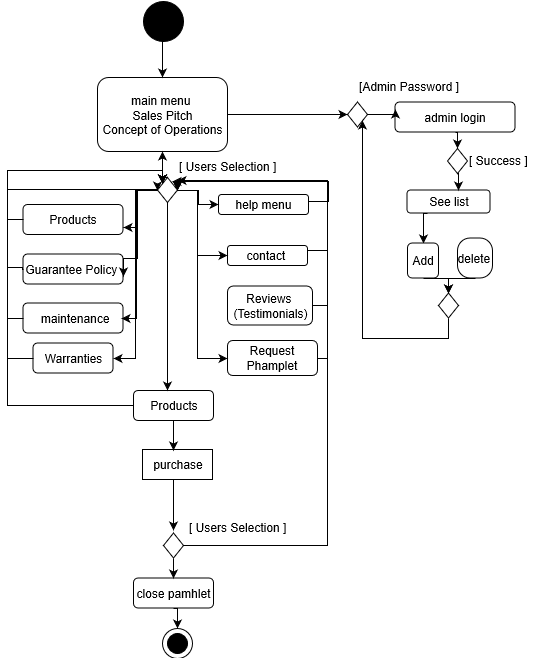

The diagram above was exported from draw.io. Its source (the exported page's mxGraphModel, read from the mxfile embedded in the PNG):
<mxGraphModel grid="1" shadow="0" math="0" pageHeight="1100" pageWidth="850" pageScale="1" page="1" fold="1" arrows="1" connect="1" tooltips="1" guides="1" gridSize="10" dy="815" dx="1095">
  <root>
    <mxCell id="0" />
    <mxCell id="1" parent="0" />
    <mxCell id="biiDCwzfy7UuCBSSAxUl-15" parent="1" target="xDFh9PjWCIjJ2Q53S59D-58" source="xDFh9PjWCIjJ2Q53S59D-2" edge="1" style="edgeStyle=orthogonalEdgeStyle;rounded=0;orthogonalLoop=1;jettySize=auto;html=1;exitX=0.5;exitY=1;exitDx=0;exitDy=0;entryX=0.5;entryY=0;entryDx=0;entryDy=0;">
      <mxGeometry as="geometry" relative="1" />
    </mxCell>
    <mxCell id="xDFh9PjWCIjJ2Q53S59D-2" value="" parent="1" style="ellipse;whiteSpace=wrap;html=1;aspect=fixed;gradientColor=none;fillColor=#000000;" vertex="1">
      <mxGeometry as="geometry" height="40" width="40" y="90.5" x="466" />
    </mxCell>
    <mxCell id="biiDCwzfy7UuCBSSAxUl-9" parent="1" target="xDFh9PjWCIjJ2Q53S59D-50" source="xDFh9PjWCIjJ2Q53S59D-4" edge="1" style="edgeStyle=orthogonalEdgeStyle;rounded=0;orthogonalLoop=1;jettySize=auto;html=1;exitX=0.5;exitY=1;exitDx=0;exitDy=0;entryX=0.5;entryY=0;entryDx=0;entryDy=0;">
      <mxGeometry as="geometry" relative="1" />
    </mxCell>
    <mxCell id="xDFh9PjWCIjJ2Q53S59D-4" value="admin login" parent="1" style="rounded=1;whiteSpace=wrap;html=1;fillColor=none;gradientColor=none;" vertex="1">
      <mxGeometry as="geometry" height="30" width="120" y="191.5" x="717.5" />
    </mxCell>
    <mxCell id="biiDCwzfy7UuCBSSAxUl-13" parent="1" target="xDFh9PjWCIjJ2Q53S59D-49" source="xDFh9PjWCIjJ2Q53S59D-6" edge="1" style="edgeStyle=orthogonalEdgeStyle;rounded=0;orthogonalLoop=1;jettySize=auto;html=1;exitX=0.25;exitY=1;exitDx=0;exitDy=0;entryX=0.5;entryY=0;entryDx=0;entryDy=0;">
      <mxGeometry as="geometry" relative="1" />
    </mxCell>
    <mxCell id="xDFh9PjWCIjJ2Q53S59D-6" value="See list" parent="1" style="rounded=1;whiteSpace=wrap;html=1;fillColor=none;gradientColor=none;" vertex="1">
      <mxGeometry as="geometry" height="23" width="83" y="279.5" x="729.5" />
    </mxCell>
    <mxCell id="biiDCwzfy7UuCBSSAxUl-32" parent="1" target="xDFh9PjWCIjJ2Q53S59D-4" source="xDFh9PjWCIjJ2Q53S59D-9" edge="1" style="edgeStyle=orthogonalEdgeStyle;rounded=0;orthogonalLoop=1;jettySize=auto;html=1;exitX=1;exitY=0.5;exitDx=0;exitDy=0;entryX=0;entryY=0.25;entryDx=0;entryDy=0;">
      <mxGeometry as="geometry" relative="1" />
    </mxCell>
    <mxCell id="xDFh9PjWCIjJ2Q53S59D-9" value="" parent="1" style="rhombus;whiteSpace=wrap;html=1;fillColor=none;gradientColor=none;" vertex="1">
      <mxGeometry as="geometry" height="25" width="20" y="191.5" x="670" />
    </mxCell>
    <mxCell id="xDFh9PjWCIjJ2Q53S59D-70" parent="1" target="xDFh9PjWCIjJ2Q53S59D-67" source="xDFh9PjWCIjJ2Q53S59D-49" edge="1" style="edgeStyle=orthogonalEdgeStyle;rounded=0;html=1;exitX=0.5;exitY=1;exitDx=0;exitDy=0;entryX=0.5;entryY=0;entryDx=0;entryDy=0;jettySize=auto;orthogonalLoop=1;">
      <mxGeometry as="geometry" relative="1" />
    </mxCell>
    <mxCell id="xDFh9PjWCIjJ2Q53S59D-49" value="Add" parent="1" style="rounded=1;whiteSpace=wrap;html=1;" vertex="1">
      <mxGeometry as="geometry" height="35" width="31" y="332.5" x="730" />
    </mxCell>
    <mxCell id="biiDCwzfy7UuCBSSAxUl-11" parent="1" target="xDFh9PjWCIjJ2Q53S59D-6" source="xDFh9PjWCIjJ2Q53S59D-50" edge="1" style="edgeStyle=orthogonalEdgeStyle;rounded=0;orthogonalLoop=1;jettySize=auto;html=1;exitX=0.5;exitY=1;exitDx=0;exitDy=0;entryX=0.622;entryY=0.008;entryDx=0;entryDy=0;entryPerimeter=0;">
      <mxGeometry as="geometry" relative="1" />
    </mxCell>
    <mxCell id="xDFh9PjWCIjJ2Q53S59D-50" value="" parent="1" style="rhombus;whiteSpace=wrap;html=1;fillColor=none;gradientColor=none;" vertex="1">
      <mxGeometry as="geometry" height="25" width="20" y="238" x="770" />
    </mxCell>
    <mxCell id="xDFh9PjWCIjJ2Q53S59D-71" parent="1" target="xDFh9PjWCIjJ2Q53S59D-67" source="xDFh9PjWCIjJ2Q53S59D-54" edge="1" style="edgeStyle=orthogonalEdgeStyle;rounded=0;html=1;exitX=0.5;exitY=1;exitDx=0;exitDy=0;entryX=0.5;entryY=0;entryDx=0;entryDy=0;jettySize=auto;orthogonalLoop=1;">
      <mxGeometry as="geometry" relative="1" />
    </mxCell>
    <mxCell id="xDFh9PjWCIjJ2Q53S59D-54" value="delete&amp;nbsp;" parent="1" style="rounded=1;whiteSpace=wrap;html=1;arcSize=36;" vertex="1">
      <mxGeometry as="geometry" height="40" width="35" y="327.5" x="780" />
    </mxCell>
    <mxCell id="biiDCwzfy7UuCBSSAxUl-31" parent="1" target="xDFh9PjWCIjJ2Q53S59D-9" source="xDFh9PjWCIjJ2Q53S59D-58" edge="1" style="edgeStyle=orthogonalEdgeStyle;rounded=0;orthogonalLoop=1;jettySize=auto;html=1;exitX=1;exitY=0.5;exitDx=0;exitDy=0;entryX=0;entryY=0.5;entryDx=0;entryDy=0;">
      <mxGeometry as="geometry" relative="1" />
    </mxCell>
    <mxCell id="xDFh9PjWCIjJ2Q53S59D-58" value="main menu&amp;nbsp;&lt;br&gt;Sales Pitch&lt;br&gt;Concept of Operations&lt;br&gt;" parent="1" style="rounded=1;whiteSpace=wrap;html=1;fillColor=none;gradientColor=none;" vertex="1">
      <mxGeometry as="geometry" height="74" width="130" y="167" x="420" />
    </mxCell>
    <mxCell id="biiDCwzfy7UuCBSSAxUl-33" parent="1" target="xDFh9PjWCIjJ2Q53S59D-9" source="xDFh9PjWCIjJ2Q53S59D-67" edge="1" style="edgeStyle=orthogonalEdgeStyle;rounded=0;orthogonalLoop=1;jettySize=auto;html=1;exitX=0.5;exitY=1;exitDx=0;exitDy=0;entryX=1;entryY=1;entryDx=0;entryDy=0;">
      <mxGeometry as="geometry" relative="1" />
    </mxCell>
    <mxCell id="xDFh9PjWCIjJ2Q53S59D-67" value="" parent="1" style="rhombus;whiteSpace=wrap;html=1;fillColor=none;gradientColor=none;" vertex="1">
      <mxGeometry as="geometry" height="25" width="20" y="382.5" x="761" />
    </mxCell>
    <mxCell id="biiDCwzfy7UuCBSSAxUl-37" parent="1" target="xDFh9PjWCIjJ2Q53S59D-58" source="xDFh9PjWCIjJ2Q53S59D-76" edge="1" style="edgeStyle=orthogonalEdgeStyle;rounded=0;orthogonalLoop=1;jettySize=auto;html=1;exitX=0.5;exitY=0;exitDx=0;exitDy=0;entryX=0.5;entryY=1;entryDx=0;entryDy=0;">
      <mxGeometry as="geometry" relative="1" />
    </mxCell>
    <mxCell id="biiDCwzfy7UuCBSSAxUl-45" parent="1" target="xDFh9PjWCIjJ2Q53S59D-80" source="xDFh9PjWCIjJ2Q53S59D-76" edge="1" style="edgeStyle=orthogonalEdgeStyle;rounded=0;orthogonalLoop=1;jettySize=auto;html=1;exitX=1;exitY=0.5;exitDx=0;exitDy=0;entryX=0;entryY=0.5;entryDx=0;entryDy=0;">
      <mxGeometry as="geometry" relative="1" />
    </mxCell>
    <mxCell id="biiDCwzfy7UuCBSSAxUl-46" parent="1" target="xDFh9PjWCIjJ2Q53S59D-84" source="xDFh9PjWCIjJ2Q53S59D-76" edge="1" style="edgeStyle=orthogonalEdgeStyle;rounded=0;orthogonalLoop=1;jettySize=auto;html=1;exitX=1;exitY=0.5;exitDx=0;exitDy=0;entryX=0;entryY=0.5;entryDx=0;entryDy=0;">
      <mxGeometry as="geometry" relative="1">
        <Array as="points">
          <mxPoint y="280" x="520" />
          <mxPoint y="345" x="520" />
        </Array>
      </mxGeometry>
    </mxCell>
    <mxCell id="biiDCwzfy7UuCBSSAxUl-59" parent="1" target="biiDCwzfy7UuCBSSAxUl-43" source="xDFh9PjWCIjJ2Q53S59D-76" edge="1" style="edgeStyle=orthogonalEdgeStyle;rounded=0;orthogonalLoop=1;jettySize=auto;html=1;exitX=1;exitY=0.5;exitDx=0;exitDy=0;entryX=0;entryY=0.5;entryDx=0;entryDy=0;">
      <mxGeometry as="geometry" relative="1">
        <Array as="points">
          <mxPoint y="280" x="520" />
          <mxPoint y="448" x="520" />
        </Array>
      </mxGeometry>
    </mxCell>
    <mxCell id="biiDCwzfy7UuCBSSAxUl-60" parent="1" target="biiDCwzfy7UuCBSSAxUl-20" source="xDFh9PjWCIjJ2Q53S59D-76" edge="1" style="edgeStyle=orthogonalEdgeStyle;rounded=0;orthogonalLoop=1;jettySize=auto;html=1;exitX=0;exitY=0.5;exitDx=0;exitDy=0;entryX=1;entryY=0.75;entryDx=0;entryDy=0;">
      <mxGeometry as="geometry" relative="1">
        <Array as="points">
          <mxPoint y="280" x="460" />
          <mxPoint y="317" x="460" />
        </Array>
      </mxGeometry>
    </mxCell>
    <mxCell id="biiDCwzfy7UuCBSSAxUl-61" parent="1" target="biiDCwzfy7UuCBSSAxUl-35" source="xDFh9PjWCIjJ2Q53S59D-76" edge="1" style="edgeStyle=orthogonalEdgeStyle;rounded=0;orthogonalLoop=1;jettySize=auto;html=1;exitX=0;exitY=0.5;exitDx=0;exitDy=0;entryX=1;entryY=0.75;entryDx=0;entryDy=0;">
      <mxGeometry as="geometry" relative="1">
        <Array as="points">
          <mxPoint y="280" x="460" />
          <mxPoint y="348" x="460" />
        </Array>
      </mxGeometry>
    </mxCell>
    <mxCell id="biiDCwzfy7UuCBSSAxUl-62" parent="1" edge="1" style="edgeStyle=orthogonalEdgeStyle;rounded=0;orthogonalLoop=1;jettySize=auto;html=1;exitX=0;exitY=0.5;exitDx=0;exitDy=0;entryX=1;entryY=0.5;entryDx=0;entryDy=0;">
      <mxGeometry as="geometry" relative="1">
        <Array as="points">
          <mxPoint y="280" x="459" />
          <mxPoint y="408" x="459" />
        </Array>
        <mxPoint as="sourcePoint" y="279.33333333333337" x="479.3333333333335" />
        <mxPoint as="targetPoint" y="407.66666666666674" x="444.3333333333335" />
      </mxGeometry>
    </mxCell>
    <mxCell id="biiDCwzfy7UuCBSSAxUl-66" parent="1" source="xDFh9PjWCIjJ2Q53S59D-76" edge="1" style="edgeStyle=orthogonalEdgeStyle;rounded=0;orthogonalLoop=1;jettySize=auto;html=1;exitX=0.5;exitY=1;exitDx=0;exitDy=0;">
      <mxGeometry as="geometry" relative="1">
        <mxPoint as="targetPoint" y="480" x="490" />
      </mxGeometry>
    </mxCell>
    <mxCell id="rR6PHY3KWBWoQ9DuDJ6W-11" parent="1" target="bHE6CkYrp9xX7naPfB7B-2" source="xDFh9PjWCIjJ2Q53S59D-76" edge="1" style="edgeStyle=orthogonalEdgeStyle;rounded=0;orthogonalLoop=1;jettySize=auto;html=1;exitX=0;exitY=0.5;exitDx=0;exitDy=0;entryX=1;entryY=0.5;entryDx=0;entryDy=0;">
      <mxGeometry as="geometry" relative="1" />
    </mxCell>
    <mxCell id="xDFh9PjWCIjJ2Q53S59D-76" value="" parent="1" style="rhombus;whiteSpace=wrap;html=1;fillColor=none;gradientColor=none;" vertex="1">
      <mxGeometry as="geometry" height="25" width="20" y="267" x="480" />
    </mxCell>
    <mxCell id="biiDCwzfy7UuCBSSAxUl-49" parent="1" edge="1" style="edgeStyle=orthogonalEdgeStyle;rounded=0;orthogonalLoop=1;jettySize=auto;html=1;exitX=1;exitY=0.5;exitDx=0;exitDy=0;entryX=1;entryY=0;entryDx=0;entryDy=0;">
      <mxGeometry as="geometry" relative="1">
        <Array as="points">
          <mxPoint y="291" x="651" />
          <mxPoint y="271" x="651" />
        </Array>
        <mxPoint as="sourcePoint" y="291.33333333333337" x="631.1666666666667" />
        <mxPoint as="targetPoint" y="270.5" x="495.3333333333335" />
      </mxGeometry>
    </mxCell>
    <mxCell id="xDFh9PjWCIjJ2Q53S59D-80" value="help menu" parent="1" style="rounded=1;whiteSpace=wrap;html=1;fillColor=none;gradientColor=none;" vertex="1">
      <mxGeometry as="geometry" height="20" width="90" y="284" x="541" />
    </mxCell>
    <mxCell id="biiDCwzfy7UuCBSSAxUl-50" parent="1" target="xDFh9PjWCIjJ2Q53S59D-76" source="xDFh9PjWCIjJ2Q53S59D-84" edge="1" style="edgeStyle=orthogonalEdgeStyle;rounded=0;orthogonalLoop=1;jettySize=auto;html=1;exitX=1;exitY=0.25;exitDx=0;exitDy=0;entryX=1;entryY=0.5;entryDx=0;entryDy=0;">
      <mxGeometry as="geometry" relative="1">
        <Array as="points">
          <mxPoint y="340" x="650" />
          <mxPoint y="270" x="650" />
          <mxPoint y="270" x="500" />
        </Array>
      </mxGeometry>
    </mxCell>
    <mxCell id="xDFh9PjWCIjJ2Q53S59D-84" value="contact&amp;nbsp;" parent="1" style="rounded=1;whiteSpace=wrap;html=1;fillColor=none;gradientColor=none;" vertex="1">
      <mxGeometry as="geometry" height="20" width="80" y="335" x="550" />
    </mxCell>
    <mxCell id="rR6PHY3KWBWoQ9DuDJ6W-13" parent="1" source="biiDCwzfy7UuCBSSAxUl-43" edge="1" style="edgeStyle=orthogonalEdgeStyle;rounded=0;orthogonalLoop=1;jettySize=auto;html=1;exitX=1;exitY=0.5;exitDx=0;exitDy=0;">
      <mxGeometry as="geometry" relative="1">
        <mxPoint as="targetPoint" y="280" x="500" />
        <Array as="points">
          <mxPoint y="448" x="650" />
          <mxPoint y="270" x="650" />
          <mxPoint y="270" x="500" />
        </Array>
      </mxGeometry>
    </mxCell>
    <mxCell id="biiDCwzfy7UuCBSSAxUl-43" value="Request Phamplet&lt;br&gt;" parent="1" style="rounded=1;whiteSpace=wrap;html=1;fillColor=none;gradientColor=none;" vertex="1">
      <mxGeometry as="geometry" height="35" width="90" y="430" x="550" />
    </mxCell>
    <mxCell id="biiDCwzfy7UuCBSSAxUl-65" parent="1" target="xDFh9PjWCIjJ2Q53S59D-76" source="xDFh9PjWCIjJ2Q53S59D-110" edge="1" style="edgeStyle=orthogonalEdgeStyle;rounded=0;orthogonalLoop=1;jettySize=auto;html=1;exitX=0;exitY=0.5;exitDx=0;exitDy=0;entryX=0;entryY=0;entryDx=0;entryDy=0;">
      <mxGeometry as="geometry" relative="1">
        <Array as="points">
          <mxPoint y="408" x="330" />
          <mxPoint y="260" x="330" />
          <mxPoint y="260" x="485" />
        </Array>
      </mxGeometry>
    </mxCell>
    <mxCell id="xDFh9PjWCIjJ2Q53S59D-110" value="&amp;nbsp;maintenance" parent="1" style="rounded=1;whiteSpace=wrap;html=1;fillColor=none;gradientColor=none;" vertex="1">
      <mxGeometry as="geometry" height="30" width="100" y="392.5" x="345.5" />
    </mxCell>
    <mxCell id="biiDCwzfy7UuCBSSAxUl-58" parent="1" target="xDFh9PjWCIjJ2Q53S59D-76" source="xDFh9PjWCIjJ2Q53S59D-111" edge="1" style="edgeStyle=orthogonalEdgeStyle;rounded=0;orthogonalLoop=1;jettySize=auto;html=1;exitX=1;exitY=0.5;exitDx=0;exitDy=0;entryX=1;entryY=0.5;entryDx=0;entryDy=0;">
      <mxGeometry as="geometry" relative="1">
        <Array as="points">
          <mxPoint y="395" x="650" />
          <mxPoint y="270" x="650" />
          <mxPoint y="270" x="500" />
        </Array>
      </mxGeometry>
    </mxCell>
    <mxCell id="xDFh9PjWCIjJ2Q53S59D-111" value="Reviews&amp;nbsp;&lt;br&gt;(Testimonials)&lt;br&gt;" parent="1" style="rounded=1;whiteSpace=wrap;html=1;fillColor=none;gradientColor=none;" vertex="1">
      <mxGeometry as="geometry" height="39" width="85" y="375.5" x="550" />
    </mxCell>
    <mxCell id="ouA7tepYuMFBT7rRTNJO-3" parent="1" source="xDFh9PjWCIjJ2Q53S59D-113" edge="1" style="edgeStyle=orthogonalEdgeStyle;rounded=0;orthogonalLoop=1;jettySize=auto;html=1;exitX=0.5;exitY=1;exitDx=0;exitDy=0;">
      <mxGeometry as="geometry" relative="1">
        <mxPoint as="targetPoint" y="540" x="496" />
      </mxGeometry>
    </mxCell>
    <mxCell id="ouA7tepYuMFBT7rRTNJO-8" parent="1" target="xDFh9PjWCIjJ2Q53S59D-76" source="xDFh9PjWCIjJ2Q53S59D-113" edge="1" style="edgeStyle=orthogonalEdgeStyle;rounded=0;orthogonalLoop=1;jettySize=auto;html=1;exitX=0;exitY=0.5;exitDx=0;exitDy=0;entryX=0;entryY=0;entryDx=0;entryDy=0;">
      <mxGeometry as="geometry" relative="1">
        <Array as="points">
          <mxPoint y="495" x="330" />
          <mxPoint y="260" x="330" />
          <mxPoint y="260" x="485" />
        </Array>
      </mxGeometry>
    </mxCell>
    <mxCell id="xDFh9PjWCIjJ2Q53S59D-113" value="Products&lt;br&gt;" parent="1" style="rounded=1;whiteSpace=wrap;html=1;fillColor=none;gradientColor=none;" vertex="1">
      <mxGeometry as="geometry" height="30" width="80" y="480" x="456" />
    </mxCell>
    <mxCell id="ouA7tepYuMFBT7rRTNJO-5" parent="1" source="xDFh9PjWCIjJ2Q53S59D-114" edge="1" style="edgeStyle=orthogonalEdgeStyle;rounded=0;orthogonalLoop=1;jettySize=auto;html=1;exitX=0.5;exitY=1;exitDx=0;exitDy=0;entryX=0.5;entryY=0;entryDx=0;entryDy=0;">
      <mxGeometry as="geometry" relative="1">
        <Array as="points">
          <mxPoint y="569" x="496" />
        </Array>
        <mxPoint as="targetPoint" y="620" x="496" />
      </mxGeometry>
    </mxCell>
    <mxCell id="xDFh9PjWCIjJ2Q53S59D-114" value="purchase" parent="1" style="rounded=0;whiteSpace=wrap;html=1;fillColor=none;gradientColor=none;" vertex="1">
      <mxGeometry as="geometry" height="30" width="70" y="539" x="465" />
    </mxCell>
    <mxCell id="rR6PHY3KWBWoQ9DuDJ6W-8" parent="1" target="bHE6CkYrp9xX7naPfB7B-5" source="xDFh9PjWCIjJ2Q53S59D-141" edge="1" style="edgeStyle=orthogonalEdgeStyle;rounded=0;orthogonalLoop=1;jettySize=auto;html=1;exitX=0.5;exitY=1;exitDx=0;exitDy=0;entryX=0.5;entryY=0;entryDx=0;entryDy=0;">
      <mxGeometry as="geometry" relative="1" />
    </mxCell>
    <mxCell id="xDFh9PjWCIjJ2Q53S59D-141" value="close pamhlet" parent="1" style="rounded=1;whiteSpace=wrap;html=1;fillColor=none;gradientColor=none;" vertex="1">
      <mxGeometry as="geometry" height="30" width="80" y="667.5" x="456" />
    </mxCell>
    <mxCell id="rR6PHY3KWBWoQ9DuDJ6W-7" parent="1" target="xDFh9PjWCIjJ2Q53S59D-141" source="xDFh9PjWCIjJ2Q53S59D-142" edge="1" style="edgeStyle=orthogonalEdgeStyle;rounded=0;orthogonalLoop=1;jettySize=auto;html=1;exitX=0.5;exitY=1;exitDx=0;exitDy=0;entryX=0.5;entryY=0;entryDx=0;entryDy=0;">
      <mxGeometry as="geometry" relative="1" />
    </mxCell>
    <mxCell id="rR6PHY3KWBWoQ9DuDJ6W-12" parent="1" source="xDFh9PjWCIjJ2Q53S59D-142" edge="1" style="edgeStyle=orthogonalEdgeStyle;rounded=0;orthogonalLoop=1;jettySize=auto;html=1;exitX=1;exitY=0.5;exitDx=0;exitDy=0;">
      <mxGeometry as="geometry" relative="1">
        <mxPoint as="targetPoint" y="270" x="500" />
        <Array as="points">
          <mxPoint y="635" x="650" />
          <mxPoint y="270" x="650" />
        </Array>
      </mxGeometry>
    </mxCell>
    <mxCell id="xDFh9PjWCIjJ2Q53S59D-142" value="" parent="1" style="rhombus;whiteSpace=wrap;html=1;fillColor=none;gradientColor=none;" vertex="1">
      <mxGeometry as="geometry" height="25" width="20" y="622.5" x="486" />
    </mxCell>
    <mxCell id="biiDCwzfy7UuCBSSAxUl-63" parent="1" target="xDFh9PjWCIjJ2Q53S59D-76" source="biiDCwzfy7UuCBSSAxUl-20" edge="1" style="edgeStyle=orthogonalEdgeStyle;rounded=0;orthogonalLoop=1;jettySize=auto;html=1;exitX=0;exitY=0.5;exitDx=0;exitDy=0;entryX=0;entryY=0;entryDx=0;entryDy=0;">
      <mxGeometry as="geometry" relative="1">
        <mxPoint as="targetPoint" y="260" x="480" />
        <Array as="points">
          <mxPoint y="309" x="330" />
          <mxPoint y="260" x="330" />
          <mxPoint y="260" x="485" />
        </Array>
      </mxGeometry>
    </mxCell>
    <mxCell id="biiDCwzfy7UuCBSSAxUl-20" value="Products&lt;br&gt;" parent="1" style="rounded=1;whiteSpace=wrap;html=1;fillColor=none;gradientColor=none;" vertex="1">
      <mxGeometry as="geometry" height="30" width="100" y="294" x="345.5" />
    </mxCell>
    <mxCell id="biiDCwzfy7UuCBSSAxUl-64" parent="1" target="xDFh9PjWCIjJ2Q53S59D-76" source="biiDCwzfy7UuCBSSAxUl-35" edge="1" style="edgeStyle=orthogonalEdgeStyle;rounded=0;orthogonalLoop=1;jettySize=auto;html=1;exitX=0;exitY=0.5;exitDx=0;exitDy=0;entryX=0;entryY=0;entryDx=0;entryDy=0;">
      <mxGeometry as="geometry" relative="1">
        <Array as="points">
          <mxPoint y="357" x="345" />
          <mxPoint y="357" x="330" />
          <mxPoint y="260" x="330" />
          <mxPoint y="260" x="485" />
        </Array>
      </mxGeometry>
    </mxCell>
    <mxCell id="biiDCwzfy7UuCBSSAxUl-35" value="Guarantee Policy&amp;nbsp;&lt;br&gt;" parent="1" style="rounded=1;whiteSpace=wrap;html=1;fillColor=none;gradientColor=none;" vertex="1">
      <mxGeometry as="geometry" height="30" width="100" y="343.5" x="345.5" />
    </mxCell>
    <mxCell id="rR6PHY3KWBWoQ9DuDJ6W-9" parent="1" target="xDFh9PjWCIjJ2Q53S59D-76" source="bHE6CkYrp9xX7naPfB7B-2" edge="1" style="edgeStyle=orthogonalEdgeStyle;rounded=0;orthogonalLoop=1;jettySize=auto;html=1;exitX=0;exitY=0.5;exitDx=0;exitDy=0;entryX=0;entryY=0.5;entryDx=0;entryDy=0;">
      <mxGeometry as="geometry" relative="1">
        <Array as="points">
          <mxPoint y="448" x="330" />
          <mxPoint y="279" x="330" />
        </Array>
      </mxGeometry>
    </mxCell>
    <mxCell id="bHE6CkYrp9xX7naPfB7B-2" value="Warranties&lt;br&gt;" parent="1" style="rounded=1;whiteSpace=wrap;html=1;fillColor=none;gradientColor=none;" vertex="1">
      <mxGeometry as="geometry" height="30" width="80" y="432.5" x="355.5" />
    </mxCell>
    <mxCell id="bHE6CkYrp9xX7naPfB7B-3" value="[ Users Selection ]&lt;br&gt;" parent="1" style="text;html=1;resizable=0;points=[];autosize=1;align=left;verticalAlign=top;spacingTop=-4;" vertex="1">
      <mxGeometry as="geometry" height="20" width="110" y="247" x="500" />
    </mxCell>
    <mxCell id="bHE6CkYrp9xX7naPfB7B-5" value="" parent="1" style="ellipse;whiteSpace=wrap;html=1;aspect=fixed;fillColor=#FFFFFF;" vertex="1">
      <mxGeometry as="geometry" height="30" width="30" y="717.5" x="484.5" />
    </mxCell>
    <mxCell id="bHE6CkYrp9xX7naPfB7B-6" value="" parent="1" style="ellipse;whiteSpace=wrap;html=1;aspect=fixed;fillColor=#000000;" vertex="1">
      <mxGeometry as="geometry" height="20" width="20" y="722.5" x="489.5" />
    </mxCell>
    <mxCell id="rR6PHY3KWBWoQ9DuDJ6W-14" value="[ Users Selection ]&lt;br&gt;" parent="1" style="text;html=1;resizable=0;points=[];autosize=1;align=left;verticalAlign=top;spacingTop=-4;" vertex="1">
      <mxGeometry as="geometry" height="20" width="110" y="608" x="510" />
    </mxCell>
    <mxCell id="rR6PHY3KWBWoQ9DuDJ6W-15" value="[Admin Password ]&lt;br&gt;" parent="1" style="text;html=1;resizable=0;points=[];autosize=1;align=left;verticalAlign=top;spacingTop=-4;" vertex="1">
      <mxGeometry as="geometry" height="20" width="120" y="167" x="680" />
    </mxCell>
    <mxCell id="rR6PHY3KWBWoQ9DuDJ6W-16" value="[ Success ]&lt;br&gt;" parent="1" style="text;html=1;resizable=0;points=[];autosize=1;align=left;verticalAlign=top;spacingTop=-4;rotation=0;" vertex="1">
      <mxGeometry as="geometry" height="20" width="70" y="240.5" x="790" />
    </mxCell>
  </root>
</mxGraphModel>